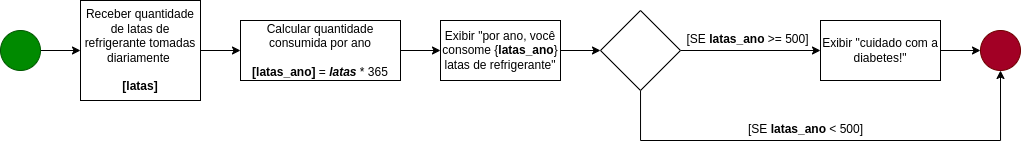

The diagram above was exported from draw.io. Its source (the exported page's mxGraphModel, read from the mxfile embedded in the PNG):
<mxGraphModel dx="1021" dy="362" grid="1" gridSize="10" guides="1" tooltips="1" connect="1" arrows="1" fold="1" page="1" pageScale="1" pageWidth="827" pageHeight="1169" math="0" shadow="0">
  <root>
    <mxCell id="0" />
    <mxCell id="1" parent="0" />
    <mxCell id="zt4g1U8VIkfG0QsToIkM-3" value="" style="edgeStyle=orthogonalEdgeStyle;rounded=0;orthogonalLoop=1;jettySize=auto;html=1;" parent="1" source="zt4g1U8VIkfG0QsToIkM-1" target="zt4g1U8VIkfG0QsToIkM-2" edge="1">
      <mxGeometry relative="1" as="geometry" />
    </mxCell>
    <mxCell id="zt4g1U8VIkfG0QsToIkM-1" value="" style="ellipse;whiteSpace=wrap;html=1;aspect=fixed;fillColor=#008a00;fontColor=#ffffff;strokeColor=#005700;" parent="1" vertex="1">
      <mxGeometry x="120" y="240" width="40" height="40" as="geometry" />
    </mxCell>
    <mxCell id="zt4g1U8VIkfG0QsToIkM-5" value="" style="edgeStyle=orthogonalEdgeStyle;rounded=0;orthogonalLoop=1;jettySize=auto;html=1;" parent="1" source="zt4g1U8VIkfG0QsToIkM-2" target="zt4g1U8VIkfG0QsToIkM-4" edge="1">
      <mxGeometry relative="1" as="geometry" />
    </mxCell>
    <mxCell id="zt4g1U8VIkfG0QsToIkM-2" value="Receber quantidade de latas de refrigerante tomadas diariamente&amp;nbsp;&lt;br&gt;&lt;br&gt;&lt;b&gt;[latas]&lt;/b&gt;" style="whiteSpace=wrap;html=1;" parent="1" vertex="1">
      <mxGeometry x="200" y="210" width="120" height="100" as="geometry" />
    </mxCell>
    <mxCell id="zt4g1U8VIkfG0QsToIkM-7" value="" style="edgeStyle=orthogonalEdgeStyle;rounded=0;orthogonalLoop=1;jettySize=auto;html=1;" parent="1" source="zt4g1U8VIkfG0QsToIkM-4" target="zt4g1U8VIkfG0QsToIkM-6" edge="1">
      <mxGeometry relative="1" as="geometry" />
    </mxCell>
    <mxCell id="zt4g1U8VIkfG0QsToIkM-4" value="Calcular quantidade consumida por ano&lt;br&gt;&lt;br&gt;&lt;b&gt;[latas_ano]&lt;/b&gt; = &lt;b&gt;&lt;i&gt;latas&lt;/i&gt;&lt;/b&gt; * 365" style="whiteSpace=wrap;html=1;" parent="1" vertex="1">
      <mxGeometry x="360" y="230" width="160" height="60" as="geometry" />
    </mxCell>
    <mxCell id="zt4g1U8VIkfG0QsToIkM-9" value="" style="edgeStyle=orthogonalEdgeStyle;rounded=0;orthogonalLoop=1;jettySize=auto;html=1;" parent="1" source="zt4g1U8VIkfG0QsToIkM-6" target="zt4g1U8VIkfG0QsToIkM-8" edge="1">
      <mxGeometry relative="1" as="geometry" />
    </mxCell>
    <mxCell id="zt4g1U8VIkfG0QsToIkM-6" value="Exibir &quot;por ano, você consome {&lt;b&gt;latas_ano&lt;/b&gt;} latas de refrigerante&quot;" style="whiteSpace=wrap;html=1;" parent="1" vertex="1">
      <mxGeometry x="560" y="230" width="120" height="60" as="geometry" />
    </mxCell>
    <mxCell id="zt4g1U8VIkfG0QsToIkM-11" value="" style="edgeStyle=orthogonalEdgeStyle;rounded=0;orthogonalLoop=1;jettySize=auto;html=1;" parent="1" source="zt4g1U8VIkfG0QsToIkM-8" target="zt4g1U8VIkfG0QsToIkM-10" edge="1">
      <mxGeometry relative="1" as="geometry" />
    </mxCell>
    <mxCell id="zt4g1U8VIkfG0QsToIkM-15" style="edgeStyle=orthogonalEdgeStyle;rounded=0;orthogonalLoop=1;jettySize=auto;html=1;entryX=0.5;entryY=1;entryDx=0;entryDy=0;" parent="1" source="zt4g1U8VIkfG0QsToIkM-8" target="zt4g1U8VIkfG0QsToIkM-12" edge="1">
      <mxGeometry relative="1" as="geometry">
        <Array as="points">
          <mxPoint x="760" y="350" />
          <mxPoint x="1120" y="350" />
        </Array>
      </mxGeometry>
    </mxCell>
    <mxCell id="zt4g1U8VIkfG0QsToIkM-8" value="" style="rhombus;whiteSpace=wrap;html=1;" parent="1" vertex="1">
      <mxGeometry x="720" y="220" width="80" height="80" as="geometry" />
    </mxCell>
    <mxCell id="zt4g1U8VIkfG0QsToIkM-13" value="" style="edgeStyle=orthogonalEdgeStyle;rounded=0;orthogonalLoop=1;jettySize=auto;html=1;" parent="1" source="zt4g1U8VIkfG0QsToIkM-10" target="zt4g1U8VIkfG0QsToIkM-12" edge="1">
      <mxGeometry relative="1" as="geometry" />
    </mxCell>
    <mxCell id="zt4g1U8VIkfG0QsToIkM-10" value="Exibir &quot;cuidado com a diabetes!&quot;" style="whiteSpace=wrap;html=1;" parent="1" vertex="1">
      <mxGeometry x="940" y="230" width="120" height="60" as="geometry" />
    </mxCell>
    <mxCell id="zt4g1U8VIkfG0QsToIkM-12" value="" style="ellipse;whiteSpace=wrap;html=1;aspect=fixed;fillColor=#a20025;fontColor=#ffffff;strokeColor=#6F0000;" parent="1" vertex="1">
      <mxGeometry x="1100" y="240" width="40" height="40" as="geometry" />
    </mxCell>
    <mxCell id="zt4g1U8VIkfG0QsToIkM-14" value="[SE &lt;b&gt;latas_ano&lt;/b&gt; &amp;gt;= 500]" style="text;html=1;align=center;verticalAlign=middle;resizable=0;points=[];autosize=1;strokeColor=none;fillColor=none;" parent="1" vertex="1">
      <mxGeometry x="792" y="234" width="150" height="30" as="geometry" />
    </mxCell>
    <mxCell id="zt4g1U8VIkfG0QsToIkM-16" value="[SE &lt;b&gt;latas_ano&lt;/b&gt;&amp;nbsp;&amp;lt; 500]" style="text;html=1;align=center;verticalAlign=middle;resizable=0;points=[];autosize=1;strokeColor=none;fillColor=none;" parent="1" vertex="1">
      <mxGeometry x="855" y="324" width="140" height="30" as="geometry" />
    </mxCell>
  </root>
</mxGraphModel>